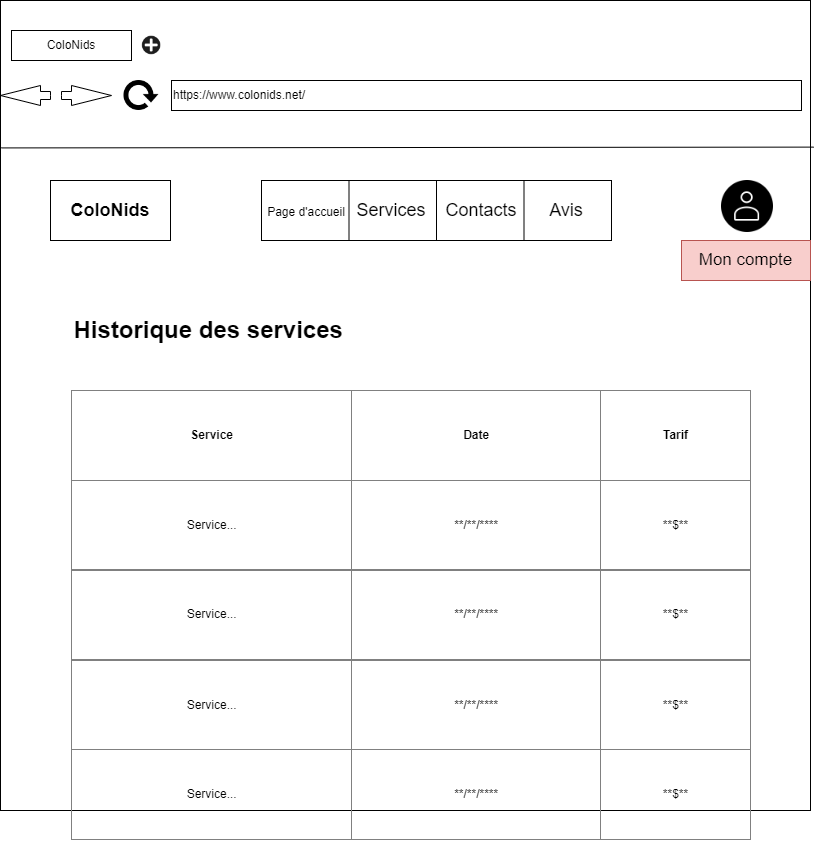

The diagram above was exported from draw.io. Its source (the exported page's mxGraphModel, read from the mxfile embedded in the PNG):
<mxGraphModel dx="1422" dy="705" grid="1" gridSize="10" guides="1" tooltips="1" connect="1" arrows="1" fold="1" page="1" pageScale="1" pageWidth="827" pageHeight="1169" math="0" shadow="0">
  <root>
    <mxCell id="620xMgqzXW4m8QPG2eDJ-0" />
    <mxCell id="620xMgqzXW4m8QPG2eDJ-1" parent="620xMgqzXW4m8QPG2eDJ-0" />
    <mxCell id="620xMgqzXW4m8QPG2eDJ-2" value="" style="whiteSpace=wrap;html=1;aspect=fixed;" parent="620xMgqzXW4m8QPG2eDJ-1" vertex="1">
      <mxGeometry x="9" y="20" width="810" height="810" as="geometry" />
    </mxCell>
    <mxCell id="620xMgqzXW4m8QPG2eDJ-3" value="ColoNids" style="rounded=0;whiteSpace=wrap;html=1;" parent="620xMgqzXW4m8QPG2eDJ-1" vertex="1">
      <mxGeometry x="20" y="50" width="120" height="30" as="geometry" />
    </mxCell>
    <mxCell id="620xMgqzXW4m8QPG2eDJ-4" value="" style="shape=image;html=1;verticalAlign=top;verticalLabelPosition=bottom;labelBackgroundColor=#ffffff;imageAspect=0;aspect=fixed;image=https://cdn0.iconfinder.com/data/icons/math-business-icon-set/93/1_1-128.png" parent="620xMgqzXW4m8QPG2eDJ-1" vertex="1">
      <mxGeometry x="150" y="55" width="20" height="20" as="geometry" />
    </mxCell>
    <mxCell id="620xMgqzXW4m8QPG2eDJ-5" value="https://www.colonids.net/" style="rounded=0;whiteSpace=wrap;html=1;align=left;" parent="620xMgqzXW4m8QPG2eDJ-1" vertex="1">
      <mxGeometry x="180" y="100" width="630" height="30" as="geometry" />
    </mxCell>
    <mxCell id="620xMgqzXW4m8QPG2eDJ-6" value="" style="html=1;shadow=0;dashed=0;align=center;verticalAlign=middle;shape=mxgraph.arrows2.arrow;dy=0.6;dx=40;notch=0;" parent="620xMgqzXW4m8QPG2eDJ-1" vertex="1">
      <mxGeometry x="70" y="105" width="50" height="20" as="geometry" />
    </mxCell>
    <mxCell id="620xMgqzXW4m8QPG2eDJ-7" value="" style="html=1;shadow=0;dashed=0;align=center;verticalAlign=middle;shape=mxgraph.arrows2.arrow;dy=0.6;dx=40;notch=0;direction=west;" parent="620xMgqzXW4m8QPG2eDJ-1" vertex="1">
      <mxGeometry x="9" y="105" width="50" height="20" as="geometry" />
    </mxCell>
    <mxCell id="620xMgqzXW4m8QPG2eDJ-8" value="" style="shape=image;html=1;verticalAlign=top;verticalLabelPosition=bottom;labelBackgroundColor=#ffffff;imageAspect=0;aspect=fixed;image=https://cdn4.iconfinder.com/data/icons/ionicons/512/icon-refresh-128.png" parent="620xMgqzXW4m8QPG2eDJ-1" vertex="1">
      <mxGeometry x="130" y="95" width="40" height="40" as="geometry" />
    </mxCell>
    <mxCell id="620xMgqzXW4m8QPG2eDJ-9" value="" style="endArrow=none;html=1;rounded=0;entryX=1.004;entryY=0.181;entryDx=0;entryDy=0;entryPerimeter=0;exitX=0.001;exitY=0.182;exitDx=0;exitDy=0;exitPerimeter=0;" parent="620xMgqzXW4m8QPG2eDJ-1" source="620xMgqzXW4m8QPG2eDJ-2" target="620xMgqzXW4m8QPG2eDJ-2" edge="1">
      <mxGeometry width="50" height="50" relative="1" as="geometry">
        <mxPoint x="389" y="200" as="sourcePoint" />
        <mxPoint x="440" y="150" as="targetPoint" />
      </mxGeometry>
    </mxCell>
    <mxCell id="620xMgqzXW4m8QPG2eDJ-10" value="&lt;b&gt;&lt;font style=&quot;font-size: 18px;&quot;&gt;ColoNids&lt;/font&gt;&lt;/b&gt;" style="rounded=0;whiteSpace=wrap;html=1;" parent="620xMgqzXW4m8QPG2eDJ-1" vertex="1">
      <mxGeometry x="59" y="200" width="120" height="60" as="geometry" />
    </mxCell>
    <mxCell id="620xMgqzXW4m8QPG2eDJ-11" value="" style="rounded=0;whiteSpace=wrap;html=1;" parent="620xMgqzXW4m8QPG2eDJ-1" vertex="1">
      <mxGeometry x="270" y="200" width="350" height="60" as="geometry" />
    </mxCell>
    <mxCell id="620xMgqzXW4m8QPG2eDJ-12" value="" style="endArrow=none;html=1;rounded=0;entryX=0.25;entryY=0;entryDx=0;entryDy=0;exitX=0.25;exitY=1;exitDx=0;exitDy=0;" parent="620xMgqzXW4m8QPG2eDJ-1" source="620xMgqzXW4m8QPG2eDJ-11" target="620xMgqzXW4m8QPG2eDJ-11" edge="1">
      <mxGeometry width="50" height="50" relative="1" as="geometry">
        <mxPoint x="290" y="450" as="sourcePoint" />
        <mxPoint x="340" y="400" as="targetPoint" />
      </mxGeometry>
    </mxCell>
    <mxCell id="620xMgqzXW4m8QPG2eDJ-13" value="" style="endArrow=none;html=1;rounded=0;entryX=0.5;entryY=0;entryDx=0;entryDy=0;exitX=0.5;exitY=1;exitDx=0;exitDy=0;" parent="620xMgqzXW4m8QPG2eDJ-1" source="620xMgqzXW4m8QPG2eDJ-11" target="620xMgqzXW4m8QPG2eDJ-11" edge="1">
      <mxGeometry width="50" height="50" relative="1" as="geometry">
        <mxPoint x="290" y="450" as="sourcePoint" />
        <mxPoint x="340" y="400" as="targetPoint" />
      </mxGeometry>
    </mxCell>
    <mxCell id="620xMgqzXW4m8QPG2eDJ-14" value="" style="endArrow=none;html=1;rounded=0;entryX=0.75;entryY=0;entryDx=0;entryDy=0;exitX=0.75;exitY=1;exitDx=0;exitDy=0;" parent="620xMgqzXW4m8QPG2eDJ-1" source="620xMgqzXW4m8QPG2eDJ-11" target="620xMgqzXW4m8QPG2eDJ-11" edge="1">
      <mxGeometry width="50" height="50" relative="1" as="geometry">
        <mxPoint x="290" y="450" as="sourcePoint" />
        <mxPoint x="340" y="400" as="targetPoint" />
      </mxGeometry>
    </mxCell>
    <mxCell id="620xMgqzXW4m8QPG2eDJ-15" value="&lt;span style=&quot;font-size: 12px;&quot;&gt;Page d'accueil&lt;/span&gt;" style="text;html=1;align=center;verticalAlign=middle;whiteSpace=wrap;rounded=0;fontSize=18;" parent="620xMgqzXW4m8QPG2eDJ-1" vertex="1">
      <mxGeometry x="270" y="200" width="90" height="60" as="geometry" />
    </mxCell>
    <mxCell id="620xMgqzXW4m8QPG2eDJ-16" value="Services" style="text;html=1;strokeColor=none;fillColor=none;align=center;verticalAlign=middle;whiteSpace=wrap;rounded=0;fontSize=18;" parent="620xMgqzXW4m8QPG2eDJ-1" vertex="1">
      <mxGeometry x="360" y="200" width="80" height="60" as="geometry" />
    </mxCell>
    <mxCell id="620xMgqzXW4m8QPG2eDJ-17" value="Contacts" style="text;html=1;strokeColor=none;fillColor=none;align=center;verticalAlign=middle;whiteSpace=wrap;rounded=0;fontSize=18;" parent="620xMgqzXW4m8QPG2eDJ-1" vertex="1">
      <mxGeometry x="450" y="200" width="80" height="60" as="geometry" />
    </mxCell>
    <mxCell id="620xMgqzXW4m8QPG2eDJ-18" value="Avis" style="text;html=1;strokeColor=none;fillColor=none;align=center;verticalAlign=middle;whiteSpace=wrap;rounded=0;fontSize=18;" parent="620xMgqzXW4m8QPG2eDJ-1" vertex="1">
      <mxGeometry x="530" y="200" width="90" height="60" as="geometry" />
    </mxCell>
    <mxCell id="620xMgqzXW4m8QPG2eDJ-27" value="" style="shape=image;html=1;verticalAlign=top;verticalLabelPosition=bottom;labelBackgroundColor=#ffffff;imageAspect=0;aspect=fixed;image=https://cdn3.iconfinder.com/data/icons/essential-rounded/64/Rounded-31-128.png" parent="620xMgqzXW4m8QPG2eDJ-1" vertex="1">
      <mxGeometry x="730" y="200" width="52" height="52" as="geometry" />
    </mxCell>
    <mxCell id="620xMgqzXW4m8QPG2eDJ-28" value="" style="rounded=0;whiteSpace=wrap;html=1;" parent="620xMgqzXW4m8QPG2eDJ-1" vertex="1">
      <mxGeometry x="696" y="260" width="120" height="40" as="geometry" />
    </mxCell>
    <mxCell id="620xMgqzXW4m8QPG2eDJ-29" value="&lt;font style=&quot;font-size: 17px;&quot;&gt;Mon compte&lt;/font&gt;" style="text;html=1;strokeColor=#b85450;fillColor=#f8cecc;align=center;verticalAlign=middle;whiteSpace=wrap;rounded=0;" parent="620xMgqzXW4m8QPG2eDJ-1" vertex="1">
      <mxGeometry x="690" y="260" width="129" height="40" as="geometry" />
    </mxCell>
    <mxCell id="yeGm3Wr7asjvI4-EODx8-0" value="&lt;table border=&quot;1&quot; width=&quot;100%&quot; height=&quot;100%&quot; style=&quot;width:100%;height:100%;border-collapse:collapse;&quot;&gt;&lt;tbody&gt;&lt;tr&gt;&lt;td align=&quot;center&quot;&gt;&lt;b&gt;Service&lt;/b&gt;&lt;/td&gt;&lt;td align=&quot;center&quot;&gt;&lt;b&gt;Date&lt;/b&gt;&lt;/td&gt;&lt;td align=&quot;center&quot;&gt;&lt;b&gt;Tarif&lt;/b&gt;&lt;/td&gt;&lt;/tr&gt;&lt;tr&gt;&lt;td align=&quot;center&quot;&gt;Service...&lt;/td&gt;&lt;td align=&quot;center&quot;&gt;**/**/****&lt;/td&gt;&lt;td align=&quot;center&quot;&gt;**$**&lt;/td&gt;&lt;/tr&gt;&lt;tr&gt;&lt;td align=&quot;center&quot;&gt;Service...&lt;/td&gt;&lt;td align=&quot;center&quot;&gt;**/**/****&lt;/td&gt;&lt;td align=&quot;center&quot;&gt;**$**&lt;/td&gt;&lt;/tr&gt;&lt;/tbody&gt;&lt;/table&gt;" style="text;html=1;strokeColor=none;fillColor=none;overflow=fill;" parent="620xMgqzXW4m8QPG2eDJ-1" vertex="1">
      <mxGeometry x="80" y="410" width="680" height="270" as="geometry" />
    </mxCell>
    <mxCell id="yeGm3Wr7asjvI4-EODx8-1" value="Historique des services&amp;nbsp;" style="text;strokeColor=none;fillColor=none;html=1;fontSize=24;fontStyle=1;verticalAlign=middle;align=center;" parent="620xMgqzXW4m8QPG2eDJ-1" vertex="1">
      <mxGeometry x="80" y="330" width="280" height="40" as="geometry" />
    </mxCell>
    <mxCell id="yeGm3Wr7asjvI4-EODx8-2" value="&lt;table border=&quot;1&quot; width=&quot;100%&quot; height=&quot;100%&quot; style=&quot;width:100%;height:100%;border-collapse:collapse;&quot;&gt;&lt;tbody&gt;&lt;tr&gt;&lt;td align=&quot;center&quot;&gt;&lt;br&gt;&lt;/td&gt;&lt;td align=&quot;center&quot;&gt;&lt;br&gt;&lt;/td&gt;&lt;td align=&quot;center&quot;&gt;&lt;br&gt;&lt;/td&gt;&lt;/tr&gt;&lt;tr&gt;&lt;td align=&quot;center&quot;&gt;Service...&lt;/td&gt;&lt;td align=&quot;center&quot;&gt;**/**/****&lt;/td&gt;&lt;td align=&quot;center&quot;&gt;**$**&lt;/td&gt;&lt;/tr&gt;&lt;tr&gt;&lt;td align=&quot;center&quot;&gt;Service...&lt;/td&gt;&lt;td align=&quot;center&quot;&gt;**/**/****&lt;/td&gt;&lt;td align=&quot;center&quot;&gt;**$**&lt;/td&gt;&lt;/tr&gt;&lt;/tbody&gt;&lt;/table&gt;" style="text;html=1;strokeColor=none;fillColor=none;overflow=fill;" vertex="1" parent="620xMgqzXW4m8QPG2eDJ-1">
      <mxGeometry x="80" y="590" width="680" height="270" as="geometry" />
    </mxCell>
  </root>
</mxGraphModel>